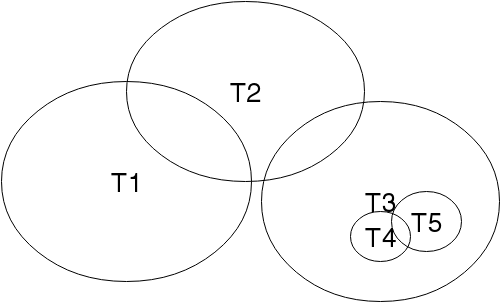

The diagram above was exported from draw.io. Its source (the exported page's mxGraphModel, read from the mxfile embedded in the PNG):
<mxGraphModel dx="1434" dy="719" grid="1" gridSize="10" guides="1" tooltips="1" connect="1" fold="1" page="1" pageScale="1" pageWidth="826" pageHeight="1169" background="#ffffff" math="0">
  <root>
    <mxCell id="4dcb167d5af87e31-0" />
    <mxCell id="4dcb167d5af87e31-1" parent="4dcb167d5af87e31-0" />
    <mxCell id="4dcb167d5af87e31-2" value="&lt;font style=&quot;font-size: 27px&quot;&gt;T1&lt;/font&gt;" style="ellipse;whiteSpace=wrap;html=1;plain-gray;gradientColor=none;fillColor=none;strokeColor=#000000;" vertex="1" parent="4dcb167d5af87e31-1">
      <mxGeometry x="170" y="180" width="250" height="200" as="geometry" />
    </mxCell>
    <mxCell id="4dcb167d5af87e31-3" value="&lt;span&gt;&lt;font style=&quot;font-size: 27px&quot;&gt;T2&lt;/font&gt;&lt;/span&gt;" style="ellipse;whiteSpace=wrap;html=1;strokeColor=#000000;fillColor=none;gradientColor=#46FF40;" vertex="1" parent="4dcb167d5af87e31-1">
      <mxGeometry x="295" y="100" width="238" height="180" as="geometry" />
    </mxCell>
    <mxCell id="4dcb167d5af87e31-5" value="&lt;span&gt;&lt;font style=&quot;font-size: 27px&quot;&gt;T3&lt;/font&gt;&lt;/span&gt;" style="ellipse;whiteSpace=wrap;html=1;strokeColor=#000000;fillColor=none;gradientColor=#46FF40;" vertex="1" parent="4dcb167d5af87e31-1">
      <mxGeometry x="430" y="200" width="238" height="200" as="geometry" />
    </mxCell>
    <mxCell id="4dcb167d5af87e31-6" value="&lt;font style=&quot;font-size: 27px&quot;&gt;T4&lt;/font&gt;" style="ellipse;whiteSpace=wrap;html=1;strokeColor=#000000;fillColor=none;gradientColor=none;" vertex="1" parent="4dcb167d5af87e31-1">
      <mxGeometry x="519" y="310" width="60" height="50" as="geometry" />
    </mxCell>
    <mxCell id="4dcb167d5af87e31-7" value="&lt;font style=&quot;font-size: 27px&quot;&gt;T5&lt;/font&gt;" style="ellipse;whiteSpace=wrap;html=1;strokeColor=#000000;fillColor=none;gradientColor=none;" vertex="1" parent="4dcb167d5af87e31-1">
      <mxGeometry x="560" y="290" width="70" height="60" as="geometry" />
    </mxCell>
  </root>
</mxGraphModel>